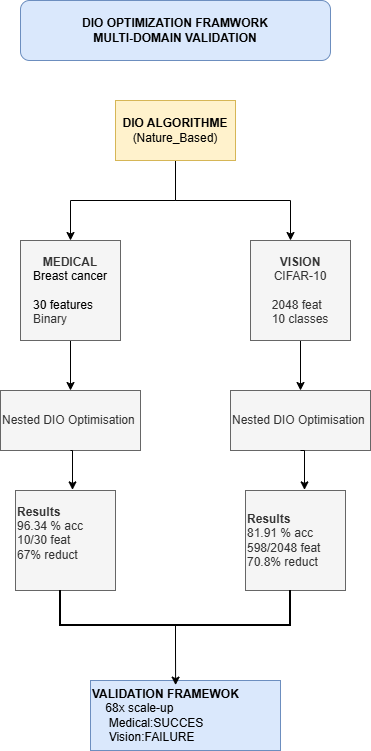

The diagram above was exported from draw.io. Its source (the exported page's mxGraphModel, read from the mxfile embedded in the PNG):
<mxGraphModel dx="1281" dy="570" grid="1" gridSize="10" guides="1" tooltips="1" connect="1" arrows="1" fold="1" page="1" pageScale="1" pageWidth="827" pageHeight="1169" background="#ffffff" math="0" shadow="0">
  <root>
    <mxCell id="0" />
    <mxCell id="1" parent="0" />
    <mxCell id="7FZGkj2TBBEFyhqotEDd-7" parent="1" style="rounded=1;whiteSpace=wrap;html=1;fillColor=#dae8fc;strokeColor=#6c8ebf;" value="&lt;b&gt;DIO OPTIMIZATION FRAMWORK&lt;/b&gt;&lt;div&gt;&lt;b&gt;MULTI-DOMAIN VALIDATION&lt;/b&gt;&lt;/div&gt;" vertex="1">
      <mxGeometry height="60" width="310" x="270" y="110" as="geometry" />
    </mxCell>
    <mxCell id="7FZGkj2TBBEFyhqotEDd-9" edge="1" parent="1" source="7FZGkj2TBBEFyhqotEDd-8" style="edgeStyle=orthogonalEdgeStyle;rounded=0;orthogonalLoop=1;jettySize=auto;html=1;exitX=0.5;exitY=1;exitDx=0;exitDy=0;">
      <mxGeometry relative="1" as="geometry">
        <mxPoint x="540" y="350" as="targetPoint" />
      </mxGeometry>
    </mxCell>
    <mxCell id="7FZGkj2TBBEFyhqotEDd-10" edge="1" parent="1" source="7FZGkj2TBBEFyhqotEDd-8" style="edgeStyle=orthogonalEdgeStyle;rounded=0;orthogonalLoop=1;jettySize=auto;html=1;exitX=0.5;exitY=1;exitDx=0;exitDy=0;">
      <mxGeometry relative="1" as="geometry">
        <mxPoint x="320" y="350" as="targetPoint" />
      </mxGeometry>
    </mxCell>
    <mxCell id="7FZGkj2TBBEFyhqotEDd-8" parent="1" style="rounded=0;whiteSpace=wrap;html=1;fillColor=#fff2cc;strokeColor=#d6b656;" value="&lt;b&gt;DIO ALGORITHME&lt;/b&gt;&lt;div&gt;(Nature_Based)&lt;/div&gt;" vertex="1">
      <mxGeometry height="60" width="120" x="365" y="210" as="geometry" />
    </mxCell>
    <mxCell id="7FZGkj2TBBEFyhqotEDd-16" edge="1" parent="1" source="7FZGkj2TBBEFyhqotEDd-11" style="edgeStyle=orthogonalEdgeStyle;rounded=0;orthogonalLoop=1;jettySize=auto;html=1;exitX=0.5;exitY=1;exitDx=0;exitDy=0;entryX=0.5;entryY=0;entryDx=0;entryDy=0;" target="7FZGkj2TBBEFyhqotEDd-13">
      <mxGeometry relative="1" as="geometry" />
    </mxCell>
    <mxCell id="7FZGkj2TBBEFyhqotEDd-11" parent="1" style="whiteSpace=wrap;html=1;aspect=fixed;fillColor=#f5f5f5;fontColor=#333333;strokeColor=#666666;" value="&lt;b&gt;MEDICAL&lt;/b&gt;&lt;div&gt;&lt;span style=&quot;text-align: left; background-color: transparent; color: light-dark(rgb(0, 0, 0), rgb(255, 255, 255));&quot;&gt;Breast cancer&lt;/span&gt;&lt;/div&gt;&lt;div style=&quot;text-align: left;&quot;&gt;&lt;span style=&quot;background-color: transparent; color: light-dark(rgb(0, 0, 0), rgb(255, 255, 255));&quot;&gt;&lt;br&gt;&lt;/span&gt;&lt;/div&gt;&lt;div style=&quot;text-align: left;&quot;&gt;&lt;span style=&quot;background-color: transparent; color: light-dark(rgb(0, 0, 0), rgb(255, 255, 255));&quot;&gt;30 features&lt;/span&gt;&lt;/div&gt;&lt;div style=&quot;text-align: left;&quot;&gt;Binary&lt;/div&gt;" vertex="1">
      <mxGeometry height="100" width="100" x="270" y="350" as="geometry" />
    </mxCell>
    <mxCell id="7FZGkj2TBBEFyhqotEDd-17" edge="1" parent="1" source="7FZGkj2TBBEFyhqotEDd-12" style="edgeStyle=orthogonalEdgeStyle;rounded=0;orthogonalLoop=1;jettySize=auto;html=1;exitX=0.5;exitY=1;exitDx=0;exitDy=0;entryX=0.5;entryY=0;entryDx=0;entryDy=0;" target="7FZGkj2TBBEFyhqotEDd-14">
      <mxGeometry relative="1" as="geometry" />
    </mxCell>
    <mxCell id="7FZGkj2TBBEFyhqotEDd-12" parent="1" style="whiteSpace=wrap;html=1;aspect=fixed;fillColor=#f5f5f5;fontColor=#333333;strokeColor=#666666;" value="&lt;b&gt;VISION&lt;/b&gt;&lt;div&gt;CIFAR-10&lt;/div&gt;&lt;div style=&quot;text-align: left;&quot;&gt;&lt;br&gt;&lt;/div&gt;&lt;div style=&quot;text-align: left;&quot;&gt;2048 feat&lt;/div&gt;&lt;div&gt;&lt;div style=&quot;text-align: left;&quot;&gt;10 classes&lt;/div&gt;&lt;/div&gt;" vertex="1">
      <mxGeometry height="100" width="100" x="500" y="350" as="geometry" />
    </mxCell>
    <mxCell id="7FZGkj2TBBEFyhqotEDd-13" parent="1" style="rounded=0;whiteSpace=wrap;html=1;align=left;fillColor=#f5f5f5;fontColor=#333333;strokeColor=#666666;" value="Nested DIO Optimisation" vertex="1">
      <mxGeometry height="60" width="140" x="250" y="500" as="geometry" />
    </mxCell>
    <mxCell id="7FZGkj2TBBEFyhqotEDd-14" parent="1" style="rounded=0;whiteSpace=wrap;html=1;align=left;fillColor=#f5f5f5;fontColor=#333333;strokeColor=#666666;" value="Nested DIO Optimisation" vertex="1">
      <mxGeometry height="60" width="140" x="480" y="500" as="geometry" />
    </mxCell>
    <mxCell id="7FZGkj2TBBEFyhqotEDd-18" parent="1" style="whiteSpace=wrap;html=1;aspect=fixed;align=left;fillColor=#f5f5f5;fontColor=#333333;strokeColor=#666666;" value="&lt;b&gt;Results&lt;/b&gt;&lt;div&gt;96.34 % acc&lt;/div&gt;&lt;div&gt;10/30 feat&lt;/div&gt;&lt;div&gt;67% reduct&lt;br&gt;&lt;div&gt;&lt;b&gt;&lt;br&gt;&lt;/b&gt;&lt;/div&gt;&lt;/div&gt;" vertex="1">
      <mxGeometry height="100" width="100" x="265" y="600" as="geometry" />
    </mxCell>
    <mxCell id="7FZGkj2TBBEFyhqotEDd-19" parent="1" style="whiteSpace=wrap;html=1;aspect=fixed;align=left;fillColor=#f5f5f5;fontColor=#333333;strokeColor=#666666;" value="&lt;b&gt;Results&lt;/b&gt;&lt;div&gt;81.91 % acc&lt;/div&gt;&lt;div&gt;598/2048 feat&lt;/div&gt;&lt;div&gt;70.8% reduct&lt;/div&gt;" vertex="1">
      <mxGeometry height="100" width="100" x="495" y="600" as="geometry" />
    </mxCell>
    <mxCell id="7FZGkj2TBBEFyhqotEDd-21" edge="1" parent="1" source="7FZGkj2TBBEFyhqotEDd-13" style="edgeStyle=orthogonalEdgeStyle;rounded=0;orthogonalLoop=1;jettySize=auto;html=1;exitX=0.5;exitY=1;exitDx=0;exitDy=0;entryX=0.57;entryY=-0.006;entryDx=0;entryDy=0;entryPerimeter=0;" target="7FZGkj2TBBEFyhqotEDd-18">
      <mxGeometry relative="1" as="geometry" />
    </mxCell>
    <mxCell id="7FZGkj2TBBEFyhqotEDd-22" edge="1" parent="1" source="7FZGkj2TBBEFyhqotEDd-14" style="edgeStyle=orthogonalEdgeStyle;rounded=0;orthogonalLoop=1;jettySize=auto;html=1;exitX=0.5;exitY=1;exitDx=0;exitDy=0;entryX=0.59;entryY=-0.006;entryDx=0;entryDy=0;entryPerimeter=0;" target="7FZGkj2TBBEFyhqotEDd-19">
      <mxGeometry relative="1" as="geometry" />
    </mxCell>
    <mxCell id="7FZGkj2TBBEFyhqotEDd-23" parent="1" style="strokeWidth=2;html=1;shape=mxgraph.flowchart.annotation_1;align=left;pointerEvents=1;direction=north;" value="" vertex="1">
      <mxGeometry height="35" width="230" x="310" y="700" as="geometry" />
    </mxCell>
    <mxCell id="7FZGkj2TBBEFyhqotEDd-24" parent="1" style="rounded=0;whiteSpace=wrap;html=1;align=left;fillColor=#dae8fc;strokeColor=#6c8ebf;" value="&lt;b&gt;VALIDATION FRAMEWOK&lt;/b&gt;&lt;div&gt;&amp;nbsp; &amp;nbsp; 68x scale-up&lt;/div&gt;&lt;div&gt;&amp;nbsp; &amp;nbsp; &amp;nbsp;Medical:SUCCES&lt;/div&gt;&lt;div&gt;&amp;nbsp; &amp;nbsp; &amp;nbsp;Vision:FAILURE&lt;/div&gt;" vertex="1">
      <mxGeometry height="70" width="190" x="340" y="790" as="geometry" />
    </mxCell>
    <mxCell id="7FZGkj2TBBEFyhqotEDd-25" edge="1" parent="1" source="7FZGkj2TBBEFyhqotEDd-23" style="edgeStyle=orthogonalEdgeStyle;rounded=0;orthogonalLoop=1;jettySize=auto;html=1;exitX=0;exitY=0.5;exitDx=0;exitDy=0;exitPerimeter=0;" target="7FZGkj2TBBEFyhqotEDd-23">
      <mxGeometry relative="1" as="geometry" />
    </mxCell>
    <mxCell id="7FZGkj2TBBEFyhqotEDd-26" edge="1" parent="1" source="7FZGkj2TBBEFyhqotEDd-23" style="edgeStyle=orthogonalEdgeStyle;rounded=0;orthogonalLoop=1;jettySize=auto;html=1;exitX=0;exitY=0.5;exitDx=0;exitDy=0;exitPerimeter=0;" target="7FZGkj2TBBEFyhqotEDd-23">
      <mxGeometry relative="1" as="geometry" />
    </mxCell>
    <mxCell id="7FZGkj2TBBEFyhqotEDd-27" edge="1" parent="1" source="7FZGkj2TBBEFyhqotEDd-23" style="edgeStyle=orthogonalEdgeStyle;rounded=0;orthogonalLoop=1;jettySize=auto;html=1;exitX=0;exitY=0.5;exitDx=0;exitDy=0;exitPerimeter=0;entryX=0.448;entryY=0.066;entryDx=0;entryDy=0;entryPerimeter=0;" target="7FZGkj2TBBEFyhqotEDd-24">
      <mxGeometry relative="1" as="geometry" />
    </mxCell>
  </root>
</mxGraphModel>